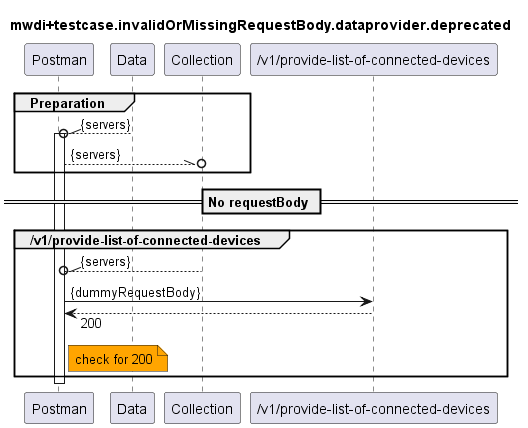

The diagram above was rendered by PlantUML. Its source (embedded in the PNG):
@startuml mwdi+diagram.invalidOrMissingRequestBody.dataprovider.deprecated
skinparam responseMessageBelowArrow true

title
mwdi+testcase.invalidOrMissingRequestBody.dataprovider.deprecated
end title

participant "Postman" as Postman
participant "Data" as Data
participant "Collection" as Collection

'no requestBody
participant "/v1/provide-list-of-connected-devices" as PLOCD

group Preparation
  Data --\\o Postman : {servers}
  activate Postman
  Postman --\\o Collection : {servers}
end

== No requestBody == 
  group /v1/provide-list-of-connected-devices
    Collection --\\o Postman : {servers}
    Postman -> PLOCD : {dummyRequestBody}
    Postman <-- PLOCD : 200
    note right Postman #Orange
      check for 200
    end note
  end

deactivate Postman

@enduml